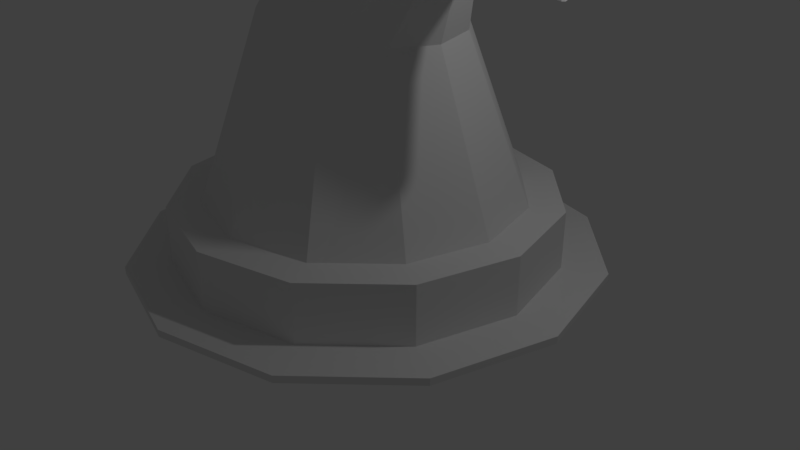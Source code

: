 # Source: WizardHatHouse.blend  (saved by Blender 2.79.0; exported with 4.5.12 LTS)
import bpy
from mathutils import Matrix  # noqa: F401  (used for matrix-valued properties, if any)

bpy.ops.wm.read_factory_settings(use_empty=True)
scene = bpy.context.scene
scene.name = 'Scene'

# ---- collections
col_collection_1 = bpy.data.collections.new('Collection 1'); scene.collection.children.link(col_collection_1)

# ---- world
world_world = bpy.data.worlds.new('World'); scene.world = world_world
world_world.color = (0.05088, 0.05088, 0.05088)
world_world.use_sun_shadow = False
world_world.sun_shadow_jitter_overblur = 0.0
world_world.cycles.sampling_method = 'MANUAL'

# ---- cameras
cam_camera = bpy.data.cameras.new('Camera')
cam_camera.clip_end = 100.0
cam_camera.lens = 35.0
cam_camera.sensor_width = 32.0
cam_camera.sensor_height = 18.0
cam_camera.ortho_scale = 7.314
cam_camera.dof.focus_distance = 0.0
cam_camera.dof.aperture_fstop = 128.0

# ---- lights
light_lamp = bpy.data.lights.new('Lamp', 'POINT')
light_lamp.transmission_factor = 0.0
light_lamp.cutoff_distance = 30.0
light_lamp.energy = 100.0
light_lamp.shadow_buffer_clip_start = 1.001
light_lamp.shadow_soft_size = 0.1
light_lamp.shadow_maximum_resolution = 0.006
light_lamp.use_absolute_resolution = True

# ---- meshes
me_cylinder = bpy.data.meshes.new('Cylinder')
me_cylinder.from_pydata([(0.0, 1.0, -1.0), (0.0, 1.0, 1.0), (0.5, 0.866, -1.0), (0.5, 0.866, 1.0), (0.866, 0.5, -1.0), (0.866, 0.5, 1.0), (1.0, -4.371e-08, -1.0), (1.0, -4.371e-08, 1.0), (0.866, -0.5, -1.0), (0.866, -0.5, 1.0), (0.5, -0.866, -1.0), (0.5, -0.866, 1.0), (1.51e-07, -1.0, -1.0), (1.51e-07, -1.0, 1.0), (-0.5, -0.866, -1.0), (-0.5, -0.866, 1.0), (-0.866, -0.5, -1.0), (-0.866, -0.5, 1.0), (-1.0, -4.649e-07, -1.0), (-1.0, -4.649e-07, 1.0), (-0.866, 0.5, -1.0), (-0.866, 0.5, 1.0), (-0.5, 0.866, -1.0), (-0.5, 0.866, 1.0), (0.3808, 0.6596, 1.0), (-2.367e-09, 0.7617, 1.0), (0.6596, 0.3808, 1.0), (0.7617, -6.644e-08, 1.0), (0.6596, -0.3808, 1.0), (0.3808, -0.6596, 1.0), (1.126e-07, -0.7617, 1.0), (-0.3808, -0.6596, 1.0), (-0.6596, -0.3808, 1.0), (-0.7617, -3.873e-07, 1.0), (-0.6596, 0.3808, 1.0), (-0.3808, 0.6596, 1.0), (0.2005, 0.3509, 65.08), (-7.661e-09, 0.4052, 67.05), (0.3472, 0.2026, 63.64), (0.401, -1.015e-07, 63.11), (0.3472, -0.2026, 63.64), (0.2005, -0.3509, 65.08), (5.001e-08, -0.4052, 67.05), (-0.2005, -0.3509, 69.03), (-0.3472, -0.2026, 70.47), (-0.401, -2.721e-07, 71.0), (-0.3472, 0.2026, 70.47), (-0.2005, 0.3509, 69.03), (0.452, 0.1454, 91.11), (0.3987, 0.1679, 95.48), (0.491, 0.08395, 87.91), (0.5053, -1.314e-07, 86.74), (0.491, -0.08395, 87.91), (0.452, -0.1454, 91.11), (0.3987, -0.1679, 95.48), (0.3455, -0.1454, 99.85), (0.3065, -0.08395, 103.0), (0.2922, -2.022e-07, 104.2), (0.3065, 0.08395, 103.0), (0.3455, 0.1454, 99.85), (0.7864, 0.06269, 86.83), (0.8185, 0.07239, 87.96), (0.7629, 0.03619, 86.01), (0.7543, -1.919e-07, 85.7), (0.7629, -0.03619, 86.01), (0.7864, -0.06269, 86.83), (0.8185, -0.07239, 87.96), (0.8506, -0.06269, 89.08), (0.8741, -0.03619, 89.91), (0.8827, -2.224e-07, 90.21), (0.8741, 0.03619, 89.91), (0.8506, 0.06269, 89.08), (0.8743, 0.02482, 79.72), (0.8872, 0.02866, 79.31), (0.8648, 0.01433, 80.02), (0.8613, -2.158e-07, 80.13), (0.8648, -0.01433, 80.02), (0.8743, -0.02482, 79.72), (0.8872, -0.02866, 79.31), (0.9002, -0.02482, 78.89), (0.9097, -0.01433, 78.59), (0.9131, -2.279e-07, 78.48), (0.9097, 0.01433, 78.59), (0.9002, 0.02482, 78.89), (0.4063, 0.7037, 1.0), (-2.56e-09, 0.8126, 1.0), (0.7037, 0.4063, 1.0), (0.8126, -6.112e-08, 1.0), (0.7037, -0.4063, 1.0), (0.4063, -0.7037, 1.0), (1.201e-07, -0.8126, 1.0), (-0.4063, -0.7037, 1.0), (-0.7037, -0.4063, 1.0), (-0.8126, -4.034e-07, 1.0), (-0.7037, 0.4063, 1.0), (-0.4063, 0.7037, 1.0), (0.3095, 0.536, 1.0), (-4.484e-09, 0.6189, 1.0), (0.536, 0.3095, 1.0), (0.6189, -7.959e-08, 1.0), (0.536, -0.3095, 1.0), (0.3095, -0.536, 1.0), (8.897e-08, -0.6189, 1.0), (-0.3095, -0.536, 1.0), (-0.536, -0.3095, 1.0), (-0.6189, -3.403e-07, 1.0), (-0.536, 0.3095, 1.0), (-0.3095, 0.536, 1.0), (0.4063, 0.7037, 17.54), (-2.56e-09, 0.8126, 17.54), (0.7037, 0.4063, 17.54), (0.8126, -6.112e-08, 17.54), (0.7037, -0.4063, 17.54), (0.4063, -0.7037, 17.54), (1.201e-07, -0.8126, 17.54), (-0.4063, -0.7037, 17.54), (-0.7037, -0.4063, 17.54), (-0.8126, -4.034e-07, 17.54), (-0.7037, 0.4063, 17.54), (-0.4063, 0.7037, 17.54), (0.3095, 0.536, 17.54), (-4.484e-09, 0.6189, 17.54), (0.536, 0.3095, 17.54), (0.6189, -7.959e-08, 17.54), (0.536, -0.3095, 17.54), (0.3095, -0.536, 17.54), (8.897e-08, -0.6189, 17.54), (-0.3095, -0.536, 17.54), (-0.536, -0.3095, 17.54), (-0.6189, -3.403e-07, 17.54), (-0.536, 0.3095, 17.54), (-0.3095, 0.536, 17.54)], [], [(0, 1, 3, 2), (2, 3, 5, 4), (4, 5, 7, 6), (6, 7, 9, 8), (8, 9, 11, 10), (10, 11, 13, 12), (12, 13, 15, 14), (14, 15, 17, 16), (16, 17, 19, 18), (18, 19, 21, 20), (23, 21, 94, 95), (20, 21, 23, 22), (22, 23, 1, 0), (0, 2, 4, 6, 8, 10, 12, 14, 16, 18, 20, 22), (33, 32, 44, 45), (13, 11, 89, 90), (27, 28, 100, 99), (34, 35, 107, 106), (3, 1, 85, 84), (26, 27, 99, 98), (17, 15, 91, 92), (7, 5, 86, 87), (33, 34, 106, 105), (24, 26, 98, 96), (32, 33, 105, 104), (21, 19, 93, 94), (38, 36, 48, 50), (30, 29, 41, 42), (27, 26, 38, 39), (34, 33, 45, 46), (31, 30, 42, 43), (28, 27, 39, 40), (35, 34, 46, 47), (24, 25, 37, 36), (32, 31, 43, 44), (29, 28, 40, 41), (25, 35, 47, 37), (26, 24, 36, 38), (49, 59, 71, 61), (45, 44, 56, 57), (42, 41, 53, 54), (39, 38, 50, 51), (46, 45, 57, 58), (43, 42, 54, 55), (40, 39, 51, 52), (47, 46, 58, 59), (36, 37, 49, 48), (44, 43, 55, 56), (41, 40, 52, 53), (37, 47, 59, 49), (65, 64, 76, 77), (50, 48, 60, 62), (57, 56, 68, 69), (54, 53, 65, 66), (51, 50, 62, 63), (58, 57, 69, 70), (55, 54, 66, 67), (52, 51, 63, 64), (59, 58, 70, 71), (48, 49, 61, 60), (56, 55, 67, 68), (53, 52, 64, 65), (72, 73, 83, 82, 81, 80, 79, 78, 77, 76, 75, 74), (61, 71, 83, 73), (62, 60, 72, 74), (69, 68, 80, 81), (66, 65, 77, 78), (63, 62, 74, 75), (70, 69, 81, 82), (67, 66, 78, 79), (64, 63, 75, 76), (71, 70, 82, 83), (60, 61, 73, 72), (68, 67, 79, 80), (87, 86, 110, 111), (94, 93, 117, 118), (100, 101, 125, 124), (86, 84, 108, 110), (107, 97, 121, 131), (93, 92, 116, 117), (99, 100, 124, 123), (84, 85, 109, 108), (106, 107, 131, 130), (92, 91, 115, 116), (98, 99, 123, 122), (105, 106, 130, 129), (35, 25, 97, 107), (28, 29, 101, 100), (9, 7, 87, 88), (19, 17, 92, 93), (29, 30, 102, 101), (30, 31, 103, 102), (5, 3, 84, 86), (15, 13, 90, 91), (1, 23, 95, 85), (31, 32, 104, 103), (25, 24, 96, 97), (11, 9, 88, 89), (114, 113, 125, 126), (113, 112, 124, 125), (112, 111, 123, 124), (109, 119, 131, 121), (108, 109, 121, 120), (111, 110, 122, 123), (119, 118, 130, 131), (110, 108, 120, 122), (118, 117, 129, 130), (117, 116, 128, 129), (116, 115, 127, 128), (115, 114, 126, 127), (101, 102, 126, 125), (95, 94, 118, 119), (88, 87, 111, 112), (102, 103, 127, 126), (85, 95, 119, 109), (89, 88, 112, 113), (103, 104, 128, 127), (97, 96, 120, 121), (90, 89, 113, 114), (104, 105, 129, 128), (96, 98, 122, 120), (91, 90, 114, 115)])
me_cylinder.use_remesh_preserve_volume = False
me_cylinder.use_remesh_preserve_attributes = False
me_cylinder.use_mirror_vertex_groups = False
me_cylinder.update()

# ---- objects
ob_cylinder = bpy.data.objects.new('Cylinder', me_cylinder)
ob_lamp = bpy.data.objects.new('Lamp', light_lamp)
ob_camera = bpy.data.objects.new('Camera', cam_camera)

# ---- transforms, parenting, visibility, modifiers, constraints
ob_cylinder.location = (0.0, 0.0, 0.1461)
ob_cylinder.scale = (3.0, 3.0, 0.04455)
ob_cylinder.lineart.crease_threshold = 0.0
ob_lamp.location = (4.076, 1.005, 5.904)
ob_lamp.rotation_euler = (0.6503, 0.05522, 1.866)
ob_lamp.lock_rotations_4d = False
ob_lamp.empty_display_type = 'ARROWS'
ob_lamp.color = (0.0, 0.0, 0.0, 0.0)
ob_lamp.lineart.crease_threshold = 0.0
ob_camera.location = (7.481, -6.508, 5.344)
ob_camera.rotation_euler = (1.109, 0.0, 0.8149)
ob_camera.lock_rotations_4d = False
ob_camera.empty_display_type = 'ARROWS'
ob_camera.color = (0.0, 0.0, 0.0, 0.0)
ob_camera.display_type = 'WIRE'
ob_camera.lineart.crease_threshold = 0.0

# ---- collection membership
col_collection_1.objects.link(ob_cylinder)
col_collection_1.objects.link(ob_lamp)
col_collection_1.objects.link(ob_camera)

# ---- scene / render settings (as saved in the file)
scene.camera = ob_camera
scene.frame_start = 1; scene.frame_end = 250; scene.frame_set(1)
scene.render.engine = 'BLENDER_EEVEE_NEXT'
scene.render.resolution_percentage = 50
scene.render.dither_intensity = 0.0
scene.cycles.use_denoising = False
scene.cycles.samples = 128
scene.cycles.sampling_pattern = 'TABULATED_SOBOL'
scene.cycles.use_adaptive_sampling = False
scene.cycles.use_light_tree = False
scene.cycles.blur_glossy = 0.0
scene.cycles.sample_clamp_indirect = 0.0
scene.view_settings.view_transform = 'Standard'
bpy.context.view_layer.update()
